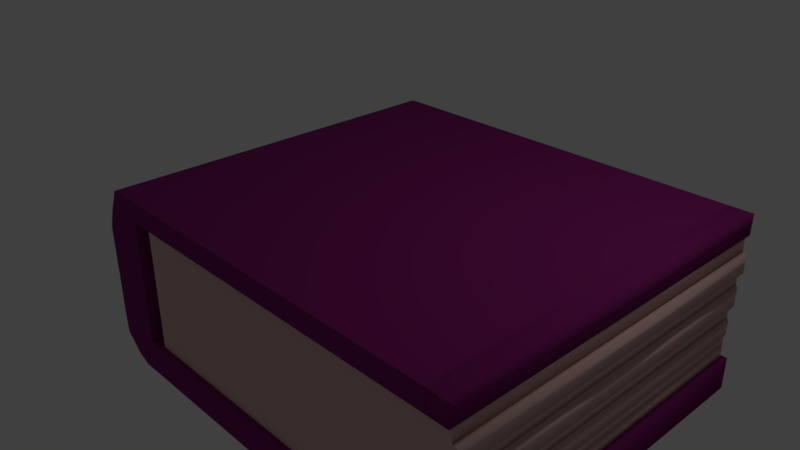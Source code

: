 # Source: BookConnected.blend  (saved by Blender 2.79.0; exported with 4.5.12 LTS)
import bpy
from mathutils import Matrix  # noqa: F401  (used for matrix-valued properties, if any)

bpy.ops.wm.read_factory_settings(use_empty=True)
scene = bpy.context.scene
scene.name = 'Scene'

# ---- collections
col_collection_1 = bpy.data.collections.new('Collection 1'); scene.collection.children.link(col_collection_1)

# ---- materials (node trees are filled in below, after node groups)
mat_pages = bpy.data.materials.new('Pages')
mat_pages.alpha_threshold = 0.0
mat_pages.use_transparent_shadow = False
mat_pages.diffuse_color = (0.8, 0.5203, 0.485, 1.0)
mat_pages.roughness = 0.5
mat_pages.line_color = (0.0, 0.0, 0.0, 1.0)
mat_bookbinding = bpy.data.materials.new('BookBinding')
mat_bookbinding.alpha_threshold = 0.0
mat_bookbinding.use_transparent_shadow = False
mat_bookbinding.diffuse_color = (0.2476, 0.01783, 0.1661, 1.0)
mat_bookbinding.roughness = 0.5

# ---- material node trees

# ---- world
world_world = bpy.data.worlds.new('World'); scene.world = world_world
world_world.color = (0.05088, 0.05088, 0.05088)
world_world.use_sun_shadow = False
world_world.sun_shadow_jitter_overblur = 0.0
world_world.cycles.sampling_method = 'MANUAL'

# ---- cameras
cam_camera = bpy.data.cameras.new('Camera')
cam_camera.clip_end = 100.0
cam_camera.lens = 35.0
cam_camera.sensor_width = 32.0
cam_camera.sensor_height = 18.0
cam_camera.ortho_scale = 7.314
cam_camera.dof.focus_distance = 0.0
cam_camera.dof.aperture_fstop = 128.0

# ---- lights
light_lamp = bpy.data.lights.new('Lamp', 'POINT')
light_lamp.transmission_factor = 0.0
light_lamp.cutoff_distance = 30.0
light_lamp.energy = 100.0
light_lamp.shadow_buffer_clip_start = 1.001
light_lamp.shadow_soft_size = 0.1
light_lamp.shadow_maximum_resolution = 0.006
light_lamp.use_absolute_resolution = True

# ---- meshes
me_cube = bpy.data.meshes.new('Cube')
me_cube.from_pydata([(1.451, 1.0, -0.5416), (1.451, -1.0, -0.5416), (-0.5491, -1.0, -0.5416), (-0.5491, 1.0, -0.5416), (1.451, 1.0, 1.458), (1.451, -1.0, 1.458), (-0.5491, -1.0, 1.458), (-0.5491, 1.0, 1.458), (1.451, 1.0, -0.5416), (1.451, 1.0, -0.5416), (1.451, -1.0, -0.5416), (1.451, -1.0, -0.5416), (-0.5491, 1.0, -0.5416), (-0.5491, 1.0, -0.5416), (1.451, 1.0, 1.458), (1.451, 1.0, 1.458), (-0.5491, -1.0, -0.5416), (-0.5491, -1.0, -0.5416), (1.451, -1.0, 1.458), (1.451, -1.0, 1.458), (-0.5491, -1.0, 1.458), (-0.5491, -1.0, 1.458), (-0.5491, 1.0, 1.458), (-0.5491, 1.0, 1.458), (1.451, -2.092e-08, -0.5416), (1.451, -4.978e-07, 1.458), (1.451, 1.0, -0.3366), (1.451, -1.0, -0.3366), (1.451, -6.979e-08, -0.3366), (1.451, 1.0, -0.1494), (1.451, -1.0, -0.1494), (1.451, -1.144e-07, -0.1494), (1.451, 1.0, 0.104), (1.451, -1.0, 0.104), (1.451, -1.748e-07, 0.104), (1.451, 1.0, 0.3131), (1.451, -1.0, 0.3131), (1.451, -2.247e-07, 0.3131), (1.451, 1.0, 0.6361), (1.451, -1.0, 0.6361), (1.451, -3.017e-07, 0.6361), (1.451, 1.0, 0.8512), (1.451, -1.0, 0.8512), (1.451, -3.53e-07, 0.8512), (1.451, 1.0, 1.151), (1.451, -1.0, 1.151), (1.451, -4.245e-07, 1.151), (1.462, -1.144e-07, -0.1494), (1.462, -6.979e-08, -0.3366), (1.462, 1.0, -0.3366), (1.462, -1.0, -0.3366), (1.462, 1.0, -0.1494), (1.462, -1.0, -0.1494), (1.471, -1.76e-07, 0.104), (1.471, -1.156e-07, -0.1494), (1.471, 1.0, -0.1494), (1.471, -1.0, -0.1494), (1.471, 1.0, 0.104), (1.471, -1.0, 0.104), (1.461, -2.259e-07, 0.3131), (1.461, -1.761e-07, 0.104), (1.461, 1.0, 0.104), (1.461, -1.0, 0.104), (1.461, 1.0, 0.3131), (1.461, -1.0, 0.3131), (1.483, -3.094e-07, 0.6361), (1.483, -2.324e-07, 0.3131), (1.483, 1.0, 0.3131), (1.483, -1.0, 0.3131), (1.483, 1.0, 0.6361), (1.483, -1.0, 0.6361), (1.473, -3.636e-07, 0.8512), (1.473, -3.123e-07, 0.6361), (1.473, 1.0, 0.6361), (1.473, -1.0, 0.6361), (1.473, 1.0, 0.8512), (1.473, -1.0, 0.8512), (1.497, -4.548e-07, 1.151), (1.497, -3.833e-07, 0.8512), (1.497, 1.0, 0.8512), (1.497, -1.0, 0.8512), (1.497, 1.0, 1.151), (1.497, -1.0, 1.151), (1.474, 1.0, 1.151), (1.474, 1.0, 1.458), (1.474, -1.0, 1.151), (1.474, -1.0, 1.458), (1.474, -5.141e-07, 1.458), (1.474, -4.408e-07, 1.151), (1.464, -2.092e-08, -0.5416), (1.464, -1.0, -0.5416), (1.464, 1.0, -0.5416), (1.464, -6.979e-08, -0.3366), (1.464, 1.0, -0.3366), (1.464, -1.0, -0.3366), (-0.861, -1.025, 1.375), (-0.8053, -1.025, 1.688), (-0.861, 1.025, 1.375), (-0.8053, 1.025, 1.688), (1.361, -1.025, 1.375), (1.361, -1.025, 1.688), (1.361, 1.025, 1.375), (1.361, 1.025, 1.688), (-0.6319, 1.025, 1.375), (-0.6319, 1.025, 1.688), (-0.6319, -1.025, 1.375), (-0.6319, -1.025, 1.688), (-0.9047, 1.025, 0.7197), (-0.9047, -1.025, 0.7197), (-0.6319, 1.025, 0.7197), (-0.6319, -1.025, 0.7197), (-0.9047, 1.025, 0.2123), (-0.9047, -1.025, 0.2123), (-0.6319, 1.025, 0.2123), (-0.6319, -1.025, 0.2123), (-0.9047, 1.025, -0.5392), (-0.9047, -1.025, -0.5392), (-0.6319, 1.025, -0.5392), (-0.6319, -1.025, -0.5392), (-0.7921, 1.025, -0.9802), (-0.7921, -1.025, -0.9802), (-0.6319, 1.025, -1.051), (-0.6319, -1.025, -1.051), (1.351, 1.025, -0.5392), (1.351, -1.025, -0.5392), (1.351, 1.025, -1.051), (1.351, -1.025, -1.051), (-0.861, -1.025, 1.375), (-0.8053, -1.025, 1.688), (-0.8053, -1.025, 1.688), (-0.8053, 1.025, 1.688), (-0.8053, 1.025, 1.688), (-0.861, 1.025, 1.375), (-0.6319, 1.025, 1.688), (1.361, 1.025, 1.688), (1.361, 1.025, 1.688), (1.361, 1.025, 1.375), (1.361, 1.025, 1.375), (1.361, -1.025, 1.375), (1.361, -1.025, 1.375), (1.361, -1.025, 1.688), (1.361, -1.025, 1.688), (-0.6319, -1.025, 1.375), (-0.6319, -1.025, 1.375), (-0.6319, -1.025, 1.688), (-0.6319, 1.025, 1.375), (-0.6319, 1.025, 1.375), (-0.9047, -1.025, 0.7197), (-0.6319, -1.025, 0.7197), (-0.6319, 1.025, 0.7197), (-0.9047, 1.025, 0.7197), (-0.6319, -1.025, 0.2123), (-0.6319, 1.025, 0.2123), (-0.9047, 1.025, 0.2123), (-0.9047, -1.025, 0.2123), (-0.6319, 1.025, -0.5392), (-0.6319, 1.025, -0.5392), (-0.6319, -1.025, -0.5392), (-0.6319, -1.025, -0.5392), (-0.9047, -1.025, -0.5392), (-0.9047, 1.025, -0.5392), (-0.7921, 1.025, -0.9802), (-0.7921, 1.025, -0.9802), (-0.7921, -1.025, -0.9802), (-0.7921, -1.025, -0.9802), (-0.6319, 1.025, -1.051), (-0.6319, -1.025, -1.051), (1.351, 1.025, -0.5392), (1.351, 1.025, -0.5392), (1.351, -1.025, -0.5392), (1.351, -1.025, -0.5392), (1.351, 1.025, -1.051), (1.351, 1.025, -1.051), (1.351, -1.025, -1.051), (1.351, -1.025, -1.051), (1.492, 1.025, -0.5392), (1.492, -1.025, -0.5392), (1.492, 1.025, -1.051), (1.492, -1.025, -1.051), (1.483, -1.025, 1.375), (1.483, 1.025, 1.375), (1.483, 1.025, 1.688), (1.483, -1.025, 1.688), (-0.9047, 0.3418, -0.5392), (-0.9047, -0.3418, -0.5392), (-0.7228, 1.025, -0.5392), (-0.8137, 1.025, -0.5392), (-0.8137, -1.025, -0.5392), (-0.7228, -1.025, -0.5392), (-0.7921, 0.3418, -0.9802), (-0.7921, -0.3418, -0.9802), (-0.7228, 1.025, -1.051), (-0.7349, 1.025, -1.042), (-0.7349, -1.025, -1.042), (-0.7228, -1.025, -1.051), (-0.6319, 0.3418, -1.051), (-0.6319, -0.3418, -1.051), (-0.8986, -1.025, -0.7096), (-0.8252, -1.025, -0.9013), (-0.6319, -1.025, -0.8801), (-0.6319, -1.025, -0.7096), (-0.8986, 1.025, -0.7096), (-0.8252, 1.025, -0.9013), (-0.6319, 1.025, -0.8801), (-0.6319, 1.025, -0.7096), (-0.8986, -1.025, -0.7096), (-0.8252, -1.025, -0.9013), (-0.8986, 1.025, -0.7096), (-0.8252, 1.025, -0.9013), (-0.7921, 0.3418, -0.9802), (-0.7921, -0.3418, -0.9802), (-0.7228, 1.025, -1.051), (-0.7349, 1.025, -1.042), (-0.7349, -1.025, -1.042), (-0.7228, -1.025, -1.051), (-0.8077, 1.025, -0.7096), (-0.7349, 1.025, -0.8815), (-0.7228, 1.025, -0.7096), (-0.7228, 1.025, -0.8801), (-0.8986, -0.3418, -0.7096), (-0.8252, -0.3418, -0.9013), (-0.8986, 0.3418, -0.7096), (-0.8252, 0.3418, -0.9013), (-0.7349, 0.3418, -1.042), (-0.7349, -0.3418, -1.042), (-0.7228, 0.3418, -1.051), (-0.7228, -0.3418, -1.051), (-0.7228, -1.025, -0.7096), (-0.7228, -1.025, -0.8801), (-0.8077, -1.025, -0.7096), (-0.7349, -1.025, -0.8815), (-0.861, 3.869e-08, 1.375), (-0.8321, -1.025, 1.531), (-0.8053, 3.869e-08, 1.688), (-0.8321, 1.025, 1.531), (-0.7631, 1.025, 1.375), (0.3644, 1.025, 1.688), (1.361, 1.025, 1.531), (1.361, 3.869e-08, 1.375), (1.361, 3.869e-08, 1.688), (1.361, -1.025, 1.531), (0.3644, -1.025, 1.375), (-0.7274, -1.025, 1.688), (0.3644, 1.025, 1.375), (-0.7274, 1.025, 1.688), (-0.7631, -1.025, 1.375), (0.3644, -1.025, 1.688), (-0.6319, 3.869e-08, 1.688), (-0.6319, 3.869e-08, 1.375), (-0.6319, -1.025, 1.531), (-0.6319, 1.025, 1.531), (-0.9047, 3.869e-08, 0.7197), (-0.7683, 1.025, 0.7197), (-0.7683, -1.025, 0.7197), (-0.6319, 3.869e-08, 0.7197), (-0.9047, -1.025, 1.047), (-0.6319, -1.025, 1.047), (-0.6319, 1.025, 1.047), (-0.9047, 1.025, 1.047), (-0.9047, 3.869e-08, 0.2123), (-0.7683, 1.025, 0.2123), (-0.7683, -1.025, 0.2123), (-0.6319, 3.869e-08, 0.2123), (-0.6319, -1.025, 0.466), (-0.6319, 1.025, 0.466), (-0.9047, 1.025, 0.466), (-0.9047, -1.025, 0.466), (-0.9047, -0.6836, -0.5392), (-0.8592, 1.025, -0.5392), (-0.6773, -1.025, -0.5392), (-0.6319, 3.869e-08, -0.5392), (-0.9047, -1.025, -0.1635), (-0.6319, -1.025, -0.1635), (-0.9047, 1.025, -0.1635), (-0.6319, 1.025, -0.1635), (-0.7921, -0.6836, -0.9802), (-0.7718, 1.025, -0.9935), (-0.6773, -1.025, -1.051), (-0.6319, -0.6836, -1.051), (-0.8068, -1.025, -0.9489), (-0.6319, -1.025, -0.6244), (-0.8068, 1.025, -0.9489), (-0.6319, 1.025, -0.6244), (1.351, 3.869e-08, -0.5392), (1.351, 3.869e-08, -1.051), (1.351, -1.025, -0.7949), (1.351, 1.025, -0.7949), (0.3593, -1.025, -1.051), (0.3593, -1.025, -0.5392), (0.3593, 1.025, -1.051), (0.3593, 1.025, -0.5392), (-0.8321, -1.025, 1.531), (-0.9047, -1.025, 1.047), (-0.8053, 3.869e-08, 1.688), (-0.7274, -1.025, 1.688), (-0.8321, 1.025, 1.531), (-0.7274, 1.025, 1.688), (-0.9047, 1.025, 1.047), (0.3644, 1.025, 1.688), (1.361, 1.025, 1.531), (1.361, 3.869e-08, 1.688), (1.361, 3.869e-08, 1.375), (0.3644, 1.025, 1.375), (1.361, -1.025, 1.531), (0.3644, -1.025, 1.375), (0.3644, -1.025, 1.688), (-0.6319, 3.869e-08, 1.375), (-0.6319, -1.025, 1.047), (-0.6319, 1.025, 1.047), (-0.9047, -1.025, 0.466), (-0.6319, -1.025, 0.466), (-0.6319, 1.025, 0.466), (-0.9047, 1.025, 0.466), (-0.6319, -1.025, -0.1635), (-0.6319, 1.025, -0.1635), (-0.9047, 1.025, -0.1635), (-0.9047, -1.025, -0.1635), (-0.6319, 3.869e-08, -0.5392), (0.3593, 1.025, -0.5392), (0.3593, -1.025, -0.5392), (-0.8068, -1.025, -0.9489), (-0.8068, 1.025, -0.9489), (-0.7921, -0.6836, -0.9802), (-0.7718, 1.025, -0.9935), (-0.6773, -1.025, -1.051), (0.3593, 1.025, -1.051), (0.3593, -1.025, -1.051), (1.351, 3.869e-08, -0.5392), (1.351, 1.025, -0.7949), (1.351, -1.025, -0.7949), (1.351, 3.869e-08, -1.051), (1.492, 3.869e-08, -0.5392), (1.492, 3.869e-08, -1.051), (1.492, 1.025, -0.7949), (1.492, -1.025, -0.7949), (1.421, 1.025, -1.051), (1.421, -1.025, -1.051), (1.421, -1.025, -0.5392), (1.421, 1.025, -0.5392), (1.483, 3.869e-08, 1.375), (1.483, 3.869e-08, 1.688), (1.483, -1.025, 1.531), (1.483, 1.025, 1.531), (1.422, -1.025, 1.375), (1.422, -1.025, 1.688), (1.422, 1.025, 1.375), (1.422, 1.025, 1.688), (-0.9047, 0.6836, -0.5392), (-0.9047, 3.869e-08, -0.5392), (-0.6773, 1.025, -0.5392), (-0.7683, 1.025, -0.5392), (-0.8592, -1.025, -0.5392), (-0.7683, -1.025, -0.5392), (-0.7921, 0.6836, -0.9802), (-0.7921, 3.869e-08, -0.9802), (-0.6773, 1.025, -1.051), (-0.7289, 1.025, -1.049), (-0.7718, -1.025, -0.9935), (-0.7289, -1.025, -1.049), (-0.6319, 0.6836, -1.051), (-0.6319, 3.869e-08, -1.051), (-0.9016, -1.025, -0.6244), (-0.8622, -1.025, -0.7949), (-0.6319, -1.025, -0.9653), (-0.6319, -1.025, -0.7949), (-0.9016, 1.025, -0.6244), (-0.8622, 1.025, -0.7949), (-0.6319, 1.025, -0.9653), (-0.6319, 1.025, -0.7949), (-0.9016, -1.025, -0.6244), (-0.8622, -1.025, -0.7949), (-0.9016, 1.025, -0.6244), (-0.8622, 1.025, -0.7949), (-0.7921, 0.6836, -0.9802), (-0.7921, 3.869e-08, -0.9802), (-0.6773, 1.025, -1.051), (-0.7289, 1.025, -1.049), (-0.7718, -1.025, -0.9935), (-0.7289, -1.025, -1.049), (-0.7349, 1.025, -0.9678), (-0.8107, 1.025, -0.6244), (-0.7713, 1.025, -0.7962), (-0.7228, 1.025, -0.9653), (-0.7228, 1.025, -0.6244), (-0.7228, 1.025, -0.7949), (-0.8531, 1.025, -0.7096), (-0.7804, 1.025, -0.9131), (-0.7652, 1.025, -0.7096), (-0.7289, 1.025, -0.8801), (-0.6773, 1.025, -0.7096), (-0.6773, 1.025, -0.8801), (-0.8068, -0.3418, -0.9489), (-0.9016, -0.3418, -0.6244), (-0.8622, -0.3418, -0.7949), (-0.8068, 0.3418, -0.9489), (-0.9016, 0.3418, -0.6244), (-0.8622, 0.3418, -0.7949), (-0.8986, -0.6836, -0.7096), (-0.8252, -0.6836, -0.9013), (-0.8986, 3.869e-08, -0.7096), (-0.8252, 3.869e-08, -0.9013), (-0.8986, 0.6836, -0.7096), (-0.8252, 0.6836, -0.9013), (-0.7349, -0.6836, -1.042), (-0.7349, 0.6836, -1.042), (-0.7349, 3.869e-08, -1.042), (-0.7228, -0.6836, -1.051), (-0.7228, 0.6836, -1.051), (-0.7228, 3.869e-08, -1.051), (-0.7718, 0.3418, -0.9935), (-0.7718, -0.3418, -0.9935), (-0.7289, 0.3418, -1.049), (-0.7289, -0.3418, -1.049), (-0.6773, 0.3418, -1.051), (-0.6773, -0.3418, -1.051), (-0.7228, -1.025, -0.9653), (-0.7228, -1.025, -0.6244), (-0.7228, -1.025, -0.7949), (-0.7349, -1.025, -0.9678), (-0.8107, -1.025, -0.6244), (-0.7713, -1.025, -0.7962), (-0.6773, -1.025, -0.7096), (-0.6773, -1.025, -0.8801), (-0.7652, -1.025, -0.7096), (-0.7289, -1.025, -0.8801), (-0.8531, -1.025, -0.7096), (-0.7804, -1.025, -0.9131), (-0.8168, -1.025, -0.7949), (-0.8562, -1.025, -0.6244), (-0.7471, -1.025, -0.7949), (-0.7668, -1.025, -0.6244), (-0.6773, -1.025, -0.7949), (-0.6773, -1.025, -0.6244), (-0.7289, -1.025, -0.9656), (-0.6773, -1.025, -0.9653), (-0.6773, 3.869e-08, -1.051), (-0.6773, 0.6836, -1.051), (-0.7289, 3.869e-08, -1.049), (-0.7289, 0.6836, -1.049), (-0.7718, 3.869e-08, -0.9935), (-0.7718, 0.6836, -0.9935), (-0.7289, -0.6836, -1.049), (-0.7718, -0.6836, -0.9935), (-0.8622, 0.6836, -0.7949), (-0.9016, 0.6836, -0.6244), (-0.8622, 3.869e-08, -0.7949), (-0.9016, 3.869e-08, -0.6244), (-0.8622, -0.6836, -0.7949), (-0.9016, -0.6836, -0.6244), (-0.8068, 3.869e-08, -0.9489), (-0.8068, -0.6836, -0.9489), (-0.6773, 1.025, -0.7949), (-0.6773, 1.025, -0.6244), (-0.7471, 1.025, -0.7949), (-0.7668, 1.025, -0.6244), (-0.8168, 1.025, -0.7949), (-0.8562, 1.025, -0.6244), (-0.7289, 1.025, -0.9656), (-0.7772, 1.025, -0.949), (1.422, 1.025, 1.531), (1.422, 3.869e-08, 1.688), (1.422, 3.869e-08, 1.375), (1.422, -1.025, 1.531), (1.483, 3.869e-08, 1.531), (1.421, 1.025, -0.7949), (1.421, 3.869e-08, -0.5392), (1.421, -1.025, -0.7949), (1.421, 3.869e-08, -1.051), (1.492, 3.869e-08, -0.7949), (0.3593, 3.869e-08, -0.5392), (1.351, 3.869e-08, -0.7949), (-0.6773, 1.025, -0.9653), (-0.8068, 0.6836, -0.9489), (-0.6773, -0.6836, -1.051), (-0.6319, 3.869e-08, -0.1635), (-0.7772, -1.025, -0.949), (-0.9047, 3.869e-08, 0.466), (-0.7683, -1.025, 0.466), (-0.7683, 1.025, 0.466), (-0.9047, 3.869e-08, 1.047), (-0.7683, 1.025, 1.047), (-0.6319, 3.869e-08, 1.047), (-0.6319, 3.869e-08, 0.466), (-0.735, 1.025, 1.531), (0.3644, -1.025, 1.531), (-0.7683, -1.025, 1.047), (0.3644, 3.869e-08, 1.688), (-0.7274, 3.869e-08, 1.688), (0.3644, 3.869e-08, 1.375), (-0.735, -1.025, 1.531), (1.361, 3.869e-08, 1.531), (0.3644, 1.025, 1.531), (-0.8321, 3.869e-08, 1.531)], [], [(8, 10, 16, 12), (15, 23, 21, 19), (14, 25, 87, 84), (1, 5, 20, 17), (2, 6, 22, 13), (4, 0, 3, 7), (46, 44, 83, 88), (9, 26, 93, 91), (28, 27, 94, 92), (31, 30, 52, 47), (27, 28, 48, 50), (33, 30, 56, 58), (32, 34, 53, 57), (34, 32, 61, 60), (32, 35, 63, 61), (35, 38, 69, 67), (40, 39, 70, 65), (39, 40, 72, 74), (42, 39, 74, 76), (45, 42, 80, 82), (44, 46, 77, 81), (49, 51, 47, 48), (48, 47, 52, 50), (26, 29, 51, 49), (28, 26, 49, 48), (29, 31, 47, 51), (30, 27, 50, 52), (55, 57, 53, 54), (54, 53, 58, 56), (30, 31, 54, 56), (34, 33, 58, 53), (29, 32, 57, 55), (31, 29, 55, 54), (61, 63, 59, 60), (60, 59, 64, 62), (35, 37, 59, 63), (36, 33, 62, 64), (33, 34, 60, 62), (37, 36, 64, 59), (67, 69, 65, 66), (66, 65, 70, 68), (37, 35, 67, 66), (38, 40, 65, 69), (39, 36, 68, 70), (36, 37, 66, 68), (73, 75, 71, 72), (72, 71, 76, 74), (43, 42, 76, 71), (38, 41, 75, 73), (40, 38, 73, 72), (41, 43, 71, 75), (79, 81, 77, 78), (78, 77, 82, 80), (42, 43, 78, 80), (46, 45, 82, 77), (41, 44, 81, 79), (43, 41, 79, 78), (88, 87, 86, 85), (83, 84, 87, 88), (25, 18, 86, 87), (45, 46, 88, 85), (18, 45, 85, 86), (44, 14, 84, 83), (91, 93, 92, 89), (89, 92, 94, 90), (11, 24, 89, 90), (26, 28, 92, 93), (27, 11, 90, 94), (24, 9, 91, 89), (492, 233, 130, 234), (491, 236, 134, 237), (490, 240, 140, 239), (489, 242, 129, 291), (488, 301, 139, 241), (487, 293, 96, 294), (486, 247, 106, 246), (485, 255, 108, 253), (484, 305, 144, 249), (483, 296, 133, 250), (482, 263, 114, 262), (481, 307, 110, 254), (480, 308, 149, 252), (479, 297, 150, 251), (151, 261, 112, 271, 116, 351, 187, 352, 188, 269, 157, 272), (478, 311, 152, 260), (477, 266, 112, 261), (476, 312, 153, 259), (475, 279, 164, 357), (154, 259, 153, 273, 160, 347, 183, 348, 184, 267, 159, 316), (474, 313, 158, 270), (111, 260, 152, 314, 155, 349, 185, 350, 186, 268, 115, 315), (473, 278, 122, 324), (472, 281, 162, 373), (157, 280, 200, 364, 199, 363, 166, 287, 174, 285, 170, 288), (471, 367, 121, 375), (470, 284, 173, 329), (122, 278, 196, 360, 195, 359, 165, 289, 172, 330, 126, 326), (469, 319, 124, 327), (121, 367, 203, 368, 204, 282, 155, 318, 123, 328, 125, 325), (468, 334, 178, 332), (467, 335, 177, 332), (466, 336, 178, 334), (465, 337, 176, 331), (464, 338, 175, 333), (463, 340, 182, 341), (462, 343, 179, 341), (461, 345, 180, 339), (460, 344, 182, 340), (459, 346, 181, 342), (458, 379, 212, 323), (457, 382, 211, 376), (456, 380, 215, 385), (455, 381, 216, 386), (454, 383, 217, 387), (453, 384, 218, 388), (452, 282, 204, 389), (451, 368, 203, 390), (450, 391, 210, 322), (449, 394, 209, 374), (448, 392, 219, 397), (447, 393, 220, 398), (446, 395, 221, 399), (445, 396, 222, 400), (444, 365, 201, 401), (443, 366, 202, 402), (442, 403, 213, 377), (441, 406, 214, 378), (440, 404, 223, 409), (439, 405, 224, 410), (438, 407, 225, 411), (437, 408, 226, 412), (436, 359, 195, 413), (435, 360, 196, 414), (434, 415, 194, 277), (433, 418, 193, 358), (432, 416, 227, 421), (431, 417, 228, 422), (430, 419, 229, 423), (429, 420, 230, 424), (428, 361, 197, 425), (427, 362, 198, 426), (420, 427, 426, 230), (229, 425, 427, 420), (425, 197, 362, 427), (419, 428, 425, 229), (187, 351, 428, 419), (351, 116, 361, 428), (417, 429, 424, 228), (227, 423, 429, 417), (423, 229, 420, 429), (416, 430, 423, 227), (188, 352, 430, 416), (352, 187, 419, 430), (364, 431, 422, 199), (200, 421, 431, 364), (421, 227, 417, 431), (280, 432, 421, 200), (157, 269, 432, 280), (269, 188, 416, 432), (415, 433, 358, 194), (228, 424, 433, 415), (424, 230, 418, 433), (363, 434, 277, 166), (199, 422, 434, 363), (422, 228, 415, 434), (408, 435, 414, 226), (225, 413, 435, 408), (413, 195, 360, 435), (407, 436, 413, 225), (191, 355, 436, 407), (355, 165, 359, 436), (405, 437, 412, 224), (223, 411, 437, 405), (411, 225, 408, 437), (404, 438, 411, 223), (192, 356, 438, 404), (356, 191, 407, 438), (354, 439, 410, 190), (189, 409, 439, 354), (409, 223, 405, 439), (353, 440, 409, 189), (161, 276, 440, 353), (276, 192, 404, 440), (403, 441, 378, 213), (224, 412, 441, 403), (412, 226, 406, 441), (275, 442, 377, 163), (190, 410, 442, 275), (410, 224, 403, 442), (396, 443, 402, 222), (221, 401, 443, 396), (401, 201, 366, 443), (395, 444, 401, 221), (183, 347, 444, 395), (347, 160, 365, 444), (393, 445, 400, 220), (219, 399, 445, 393), (399, 221, 396, 445), (392, 446, 399, 219), (184, 348, 446, 392), (348, 183, 395, 446), (370, 447, 398, 206), (205, 397, 447, 370), (397, 219, 393, 447), (369, 448, 397, 205), (159, 267, 448, 369), (267, 184, 392, 448), (391, 449, 374, 210), (220, 400, 449, 391), (400, 222, 394, 449), (320, 450, 322, 120), (206, 398, 450, 320), (398, 220, 391, 450), (384, 451, 390, 218), (217, 389, 451, 384), (389, 204, 368, 451), (383, 452, 389, 217), (185, 349, 452, 383), (349, 155, 282, 452), (381, 453, 388, 216), (215, 387, 453, 381), (387, 217, 384, 453), (380, 454, 387, 215), (186, 350, 454, 380), (350, 185, 383, 454), (372, 455, 386, 208), (207, 385, 455, 372), (385, 215, 381, 455), (371, 456, 385, 207), (115, 268, 456, 371), (268, 186, 380, 456), (379, 457, 376, 212), (216, 388, 457, 379), (388, 218, 382, 457), (321, 458, 323, 119), (208, 386, 458, 321), (386, 216, 379, 458), (345, 459, 342, 180), (137, 299, 459, 345), (299, 135, 346, 459), (346, 460, 340, 181), (135, 239, 460, 346), (239, 140, 344, 460), (343, 461, 339, 179), (138, 238, 461, 343), (238, 137, 345, 461), (344, 462, 341, 182), (140, 240, 462, 344), (240, 138, 343, 462), (339, 463, 341, 179), (180, 342, 463, 339), (342, 181, 340, 463), (335, 464, 333, 177), (171, 286, 464, 335), (286, 167, 338, 464), (338, 465, 331, 175), (167, 283, 465, 338), (283, 169, 337, 465), (337, 466, 334, 176), (169, 329, 466, 337), (329, 173, 336, 466), (336, 467, 332, 178), (173, 284, 467, 336), (284, 171, 335, 467), (333, 468, 332, 177), (175, 331, 468, 333), (331, 176, 334, 468), (290, 469, 327, 168), (117, 317, 469, 290), (317, 118, 319, 469), (283, 470, 329, 169), (167, 286, 470, 283), (286, 171, 284, 470), (382, 471, 375, 211), (218, 390, 471, 382), (390, 203, 367, 471), (394, 472, 373, 209), (222, 402, 472, 394), (402, 202, 281, 472), (406, 473, 324, 214), (226, 414, 473, 406), (414, 196, 278, 473), (274, 474, 270, 156), (113, 262, 474, 274), (262, 114, 313, 474), (418, 475, 357, 193), (230, 426, 475, 418), (426, 198, 279, 475), (309, 476, 259, 154), (147, 251, 476, 309), (251, 150, 312, 476), (310, 477, 261, 151), (148, 253, 477, 310), (253, 108, 266, 477), (265, 478, 260, 111), (107, 252, 478, 265), (252, 149, 311, 478), (292, 479, 251, 147), (127, 231, 479, 292), (231, 132, 297, 479), (258, 480, 252, 107), (97, 235, 480, 258), (235, 145, 308, 480), (257, 481, 254, 109), (103, 306, 481, 257), (306, 105, 307, 481), (264, 482, 262, 113), (109, 254, 482, 264), (254, 110, 263, 482), (235, 483, 250, 145), (97, 295, 483, 235), (295, 98, 296, 483), (304, 484, 249, 143), (99, 303, 484, 304), (303, 100, 305, 484), (256, 485, 253, 148), (143, 245, 485, 256), (245, 95, 255, 485), (300, 486, 246, 141), (102, 298, 486, 300), (298, 104, 247, 486), (247, 487, 294, 106), (104, 244, 487, 247), (244, 131, 293, 487), (248, 488, 241, 142), (146, 302, 488, 248), (302, 101, 301, 488), (245, 489, 291, 95), (143, 249, 489, 245), (249, 144, 242, 489), (299, 490, 239, 135), (137, 238, 490, 299), (238, 138, 240, 490), (243, 491, 237, 136), (145, 250, 491, 243), (250, 133, 236, 491), (231, 492, 234, 132), (127, 232, 492, 231), (232, 128, 233, 492)])
me_cube.polygons.foreach_set('use_smooth', [1, 1, 0, 1, 1, 1, 1, 0, 1, 1, 1, 0, 1, 1, 0, 0, 1, 1, 0, 0, 1, 1, 1, 0, 1, 1, 0, 1, 1, 1, 1, 0, 1, 1, 1, 1, 0, 1, 1, 1, 1, 1, 1, 0, 1, 1, 1, 1, 0, 1, 1, 1, 1, 1, 1, 0, 1, 1, 1, 0, 1, 0, 0, 1, 1, 0, 1, 0, 0, 1, 1, 1, 1, 1, 1, 1, 1, 1, 1, 1, 1, 1, 1, 1, 1, 1, 1, 1, 1, 1, 1, 1, 1, 1, 1, 1, 1, 1, 1, 1, 1, 1, 1, 1, 1, 1, 1, 1, 1, 1, 1, 1, 1, 1, 1, 1, 1, 1, 1, 1, 1, 1, 1, 1, 1, 1, 1, 1, 1, 1, 1, 1, 1, 1, 1, 1, 1, 1, 1, 1, 1, 1, 1, 1, 1, 1, 1, 1, 1, 1, 1, 1, 1, 1, 1, 1, 1, 1, 1, 1, 1, 1, 1, 1, 1, 1, 1, 1, 1, 1, 1, 1, 1, 1, 1, 1, 1, 1, 1, 1, 1, 1, 1, 1, 1, 1, 1, 1, 1, 1, 1, 1, 1, 1, 1, 1, 1, 1, 1, 1, 1, 1, 1, 1, 1, 1, 1, 1, 1, 1, 1, 1, 1, 1, 1, 1, 1, 1, 1, 1, 1, 1, 1, 1, 1, 1, 1, 1, 1, 1, 1, 1, 1, 1, 1, 1, 1, 1, 1, 1, 1, 1, 1, 1, 1, 1, 1, 1, 1, 1, 1, 1, 1, 1, 1, 1, 1, 1, 1, 1, 1, 1, 1, 1, 1, 1, 1, 1, 1, 1, 1, 1, 1, 1, 1, 1, 1, 1, 1, 1, 1, 1, 1, 1, 1, 1, 1, 1, 1, 1, 1, 1, 1, 1, 1, 1, 1, 1, 1, 1, 1, 1, 1, 1, 1, 1, 1, 1, 1, 1, 1, 1, 1, 1, 1, 1, 1, 1, 1, 1, 1, 1, 1, 1, 1, 1, 1, 1, 1, 1, 1, 1, 1, 1, 1, 1, 1, 1, 1])
me_cube.polygons.foreach_set('material_index', [0, 0, 0, 0, 0, 0, 0, 0, 0, 0, 0, 0, 0, 0, 0, 0, 0, 0, 0, 0, 0, 0, 0, 0, 0, 0, 0, 0, 0, 0, 0, 0, 0, 0, 0, 0, 0, 0, 0, 0, 0, 0, 0, 0, 0, 0, 0, 0, 0, 0, 0, 0, 0, 0, 0, 0, 0, 0, 0, 0, 0, 0, 0, 0, 0, 0, 0, 0, 0, 1, 1, 1, 1, 1, 1, 1, 1, 1, 1, 1, 1, 1, 1, 1, 1, 1, 1, 1, 1, 1, 1, 1, 1, 1, 1, 1, 1, 1, 1, 1, 1, 1, 1, 1, 1, 1, 1, 1, 1, 1, 1, 1, 1, 1, 1, 1, 1, 1, 1, 1, 1, 1, 1, 1, 1, 1, 1, 1, 1, 1, 1, 1, 1, 1, 1, 1, 1, 1, 1, 1, 1, 1, 1, 1, 1, 1, 1, 1, 1, 1, 1, 1, 1, 1, 1, 1, 1, 1, 1, 1, 1, 1, 1, 1, 1, 1, 1, 1, 1, 1, 1, 1, 1, 1, 1, 1, 1, 1, 1, 1, 1, 1, 1, 1, 1, 1, 1, 1, 1, 1, 1, 1, 1, 1, 1, 1, 1, 1, 1, 1, 1, 1, 1, 1, 1, 1, 1, 1, 1, 1, 1, 1, 1, 1, 1, 1, 1, 1, 1, 1, 1, 1, 1, 1, 1, 1, 1, 1, 1, 1, 1, 1, 1, 1, 1, 1, 1, 1, 1, 1, 1, 1, 1, 1, 1, 1, 1, 1, 1, 1, 1, 1, 1, 1, 1, 1, 1, 1, 1, 1, 1, 1, 1, 1, 1, 1, 1, 1, 1, 1, 1, 1, 1, 1, 1, 1, 1, 1, 1, 1, 1, 1, 1, 1, 1, 1, 1, 1, 1, 1, 1, 1, 1, 1, 1, 1, 1, 1, 1, 1, 1, 1, 1, 1, 1, 1, 1, 1, 1, 1, 1, 1, 1, 1, 1, 1, 1, 1, 1, 1, 1, 1, 1, 1, 1, 1, 1, 1, 1, 1, 1, 1, 1, 1, 1, 1, 1, 1, 1])
me_cube.materials.append(mat_pages)
me_cube.materials.append(mat_bookbinding)
me_cube.use_remesh_preserve_volume = False
me_cube.use_remesh_preserve_attributes = False
me_cube.use_mirror_vertex_groups = False
me_cube.update()

# ---- objects
ob_cube = bpy.data.objects.new('Cube', me_cube)
ob_lamp = bpy.data.objects.new('Lamp', light_lamp)
ob_camera = bpy.data.objects.new('Camera', cam_camera)

# ---- transforms, parenting, visibility, modifiers, constraints
ob_cube.location = (0.1916, -9.32e-08, -0.4012)
ob_cube.scale = (2.409, 2.409, 0.8752)
ob_cube.lock_rotations_4d = False
ob_cube.empty_display_type = 'ARROWS'
ob_cube.lineart.crease_threshold = 0.0
ob_lamp.location = (4.076, 1.005, 5.904)
ob_lamp.rotation_euler = (0.6503, 0.05522, 1.866)
ob_lamp.lock_rotations_4d = False
ob_lamp.empty_display_type = 'ARROWS'
ob_lamp.color = (0.0, 0.0, 0.0, 0.0)
ob_lamp.lineart.crease_threshold = 0.0
ob_camera.location = (7.481, -6.508, 5.344)
ob_camera.rotation_euler = (1.109, 0.0, 0.8149)
ob_camera.lock_rotations_4d = False
ob_camera.empty_display_type = 'ARROWS'
ob_camera.color = (0.0, 0.0, 0.0, 0.0)
ob_camera.display_type = 'WIRE'
ob_camera.lineart.crease_threshold = 0.0

# ---- collection membership
col_collection_1.objects.link(ob_cube)
col_collection_1.objects.link(ob_lamp)
col_collection_1.objects.link(ob_camera)

# ---- scene / render settings (as saved in the file)
scene.camera = ob_camera
scene.frame_start = 1; scene.frame_end = 250; scene.frame_set(1)
scene.render.engine = 'BLENDER_EEVEE_NEXT'
scene.render.resolution_percentage = 50
scene.render.dither_intensity = 0.0
scene.cycles.use_denoising = False
scene.cycles.samples = 128
scene.cycles.sampling_pattern = 'TABULATED_SOBOL'
scene.cycles.use_adaptive_sampling = False
scene.cycles.use_light_tree = False
scene.cycles.blur_glossy = 0.0
scene.cycles.sample_clamp_indirect = 0.0
scene.view_settings.view_transform = 'Standard'
bpy.context.view_layer.update()
